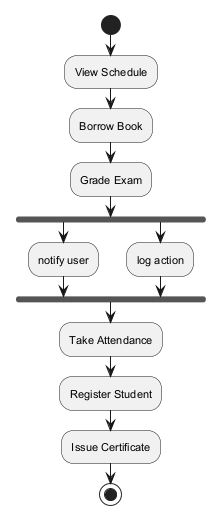

The diagram above was rendered by PlantUML. Its source (embedded in the PNG):
@startuml
skinparam backgroundColor #FFFFFF
skinparam classBackgroundColor #F1F8E9
skinparam classBorderColor #33691E
skinparam defaultFontSize 11
start
:View Schedule;
:Borrow Book;
:Grade Exam;
fork
:notify user;
fork again
:log action;
end fork
:Take Attendance;
:Register Student;
:Issue Certificate;
stop
@enduml